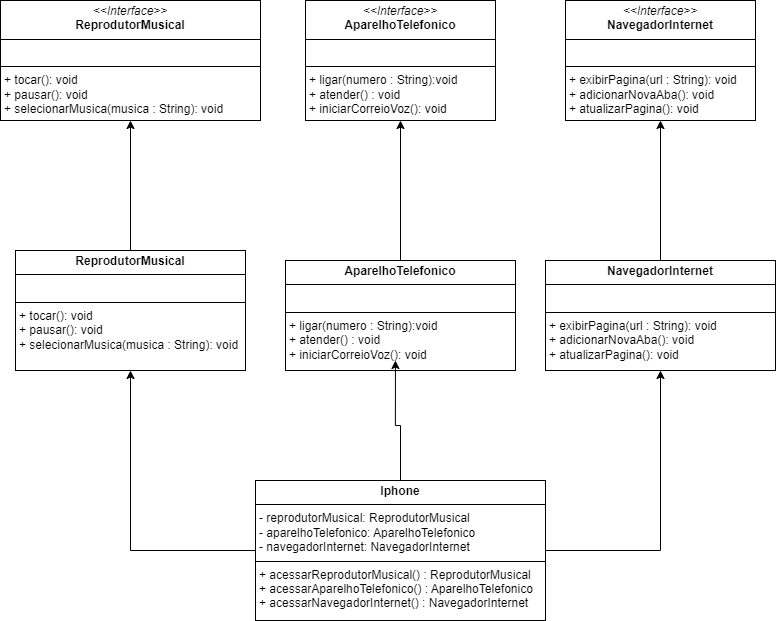

The diagram above was exported from draw.io. Its source (the exported page's mxGraphModel, read from the mxfile embedded in the PNG):
<mxGraphModel dx="915" dy="1776" grid="1" gridSize="10" guides="1" tooltips="1" connect="1" arrows="1" fold="1" page="1" pageScale="1" pageWidth="827" pageHeight="1169" math="0" shadow="0">
  <root>
    <mxCell id="WIyWlLk6GJQsqaUBKTNV-0" />
    <mxCell id="WIyWlLk6GJQsqaUBKTNV-1" parent="WIyWlLk6GJQsqaUBKTNV-0" />
    <mxCell id="Qb8-mx6bMR4THMq1M_eb-1" style="edgeStyle=orthogonalEdgeStyle;rounded=0;orthogonalLoop=1;jettySize=auto;html=1;" parent="WIyWlLk6GJQsqaUBKTNV-1" source="CsvTfLJuGb0Cb77yFYk_-18" target="Qb8-mx6bMR4THMq1M_eb-0" edge="1">
      <mxGeometry relative="1" as="geometry" />
    </mxCell>
    <mxCell id="CsvTfLJuGb0Cb77yFYk_-18" value="&lt;p style=&quot;margin:0px;margin-top:4px;text-align:center;&quot;&gt;&lt;b&gt;ReprodutorMusical&lt;/b&gt;&lt;/p&gt;&lt;hr size=&quot;1&quot; style=&quot;border-style:solid;&quot;&gt;&lt;p style=&quot;margin:0px;margin-left:4px;&quot;&gt;&lt;br&gt;&lt;/p&gt;&lt;hr size=&quot;1&quot; style=&quot;border-style:solid;&quot;&gt;&lt;p style=&quot;margin:0px;margin-left:4px;&quot;&gt;+ tocar(): void&lt;br&gt;+ pausar(): void&lt;br&gt;+ selecionarMusica(musica : String): void&lt;br&gt;&lt;/p&gt;" style="verticalAlign=top;align=left;overflow=fill;html=1;whiteSpace=wrap;" parent="WIyWlLk6GJQsqaUBKTNV-1" vertex="1">
      <mxGeometry x="50" y="120" width="230" height="120" as="geometry" />
    </mxCell>
    <mxCell id="Qb8-mx6bMR4THMq1M_eb-5" style="edgeStyle=orthogonalEdgeStyle;rounded=0;orthogonalLoop=1;jettySize=auto;html=1;exitX=0.5;exitY=0;exitDx=0;exitDy=0;" parent="WIyWlLk6GJQsqaUBKTNV-1" source="CsvTfLJuGb0Cb77yFYk_-19" target="Qb8-mx6bMR4THMq1M_eb-4" edge="1">
      <mxGeometry relative="1" as="geometry" />
    </mxCell>
    <mxCell id="CsvTfLJuGb0Cb77yFYk_-19" value="&lt;p style=&quot;margin:0px;margin-top:4px;text-align:center;&quot;&gt;&lt;b&gt;NavegadorInternet&lt;/b&gt;&lt;/p&gt;&lt;hr size=&quot;1&quot; style=&quot;border-style:solid;&quot;&gt;&lt;p style=&quot;margin:0px;margin-left:4px;&quot;&gt;&lt;br&gt;&lt;/p&gt;&lt;hr size=&quot;1&quot; style=&quot;border-style:solid;&quot;&gt;&lt;p style=&quot;margin:0px;margin-left:4px;&quot;&gt;+ exibirPagina(url : String): void&lt;br&gt;+ adicionarNovaAba(): void&lt;br&gt;+ atualizarPagina(): void&lt;br&gt;&lt;/p&gt;" style="verticalAlign=top;align=left;overflow=fill;html=1;whiteSpace=wrap;" parent="WIyWlLk6GJQsqaUBKTNV-1" vertex="1">
      <mxGeometry x="580" y="130" width="230" height="110" as="geometry" />
    </mxCell>
    <mxCell id="Qb8-mx6bMR4THMq1M_eb-3" style="edgeStyle=orthogonalEdgeStyle;rounded=0;orthogonalLoop=1;jettySize=auto;html=1;entryX=0.5;entryY=1;entryDx=0;entryDy=0;" parent="WIyWlLk6GJQsqaUBKTNV-1" source="CsvTfLJuGb0Cb77yFYk_-20" target="Qb8-mx6bMR4THMq1M_eb-2" edge="1">
      <mxGeometry relative="1" as="geometry" />
    </mxCell>
    <mxCell id="CsvTfLJuGb0Cb77yFYk_-20" value="&lt;p style=&quot;margin:0px;margin-top:4px;text-align:center;&quot;&gt;&lt;b&gt;AparelhoTelefonico&lt;/b&gt;&lt;/p&gt;&lt;hr size=&quot;1&quot; style=&quot;border-style:solid;&quot;&gt;&lt;p style=&quot;margin:0px;margin-left:4px;&quot;&gt;&lt;br&gt;&lt;/p&gt;&lt;hr size=&quot;1&quot; style=&quot;border-style:solid;&quot;&gt;&lt;p style=&quot;margin:0px;margin-left:4px;&quot;&gt;+ ligar(numero : String):void&lt;br&gt;+ atender() : void&lt;br&gt;&lt;span style=&quot;background-color: initial;&quot;&gt;+ iniciarCorreioVoz(): void&lt;/span&gt;&lt;br&gt;&lt;/p&gt;" style="verticalAlign=top;align=left;overflow=fill;html=1;whiteSpace=wrap;" parent="WIyWlLk6GJQsqaUBKTNV-1" vertex="1">
      <mxGeometry x="320" y="130" width="230" height="110" as="geometry" />
    </mxCell>
    <mxCell id="CsvTfLJuGb0Cb77yFYk_-22" style="edgeStyle=orthogonalEdgeStyle;rounded=0;orthogonalLoop=1;jettySize=auto;html=1;exitX=0;exitY=0.5;exitDx=0;exitDy=0;" parent="WIyWlLk6GJQsqaUBKTNV-1" source="CsvTfLJuGb0Cb77yFYk_-21" target="CsvTfLJuGb0Cb77yFYk_-18" edge="1">
      <mxGeometry relative="1" as="geometry">
        <mxPoint x="430" y="280" as="sourcePoint" />
      </mxGeometry>
    </mxCell>
    <mxCell id="CsvTfLJuGb0Cb77yFYk_-23" style="edgeStyle=orthogonalEdgeStyle;rounded=0;orthogonalLoop=1;jettySize=auto;html=1;exitX=0.5;exitY=0;exitDx=0;exitDy=0;entryX=0.478;entryY=0.909;entryDx=0;entryDy=0;entryPerimeter=0;" parent="WIyWlLk6GJQsqaUBKTNV-1" source="CsvTfLJuGb0Cb77yFYk_-21" target="CsvTfLJuGb0Cb77yFYk_-20" edge="1">
      <mxGeometry relative="1" as="geometry" />
    </mxCell>
    <mxCell id="CsvTfLJuGb0Cb77yFYk_-24" style="edgeStyle=orthogonalEdgeStyle;rounded=0;orthogonalLoop=1;jettySize=auto;html=1;exitX=1;exitY=0.5;exitDx=0;exitDy=0;entryX=0.5;entryY=1;entryDx=0;entryDy=0;" parent="WIyWlLk6GJQsqaUBKTNV-1" source="CsvTfLJuGb0Cb77yFYk_-21" target="CsvTfLJuGb0Cb77yFYk_-19" edge="1">
      <mxGeometry relative="1" as="geometry" />
    </mxCell>
    <mxCell id="CsvTfLJuGb0Cb77yFYk_-21" value="&lt;p style=&quot;margin:0px;margin-top:4px;text-align:center;&quot;&gt;&lt;b&gt;Iphone&lt;/b&gt;&lt;/p&gt;&lt;hr size=&quot;1&quot; style=&quot;border-style:solid;&quot;&gt;&lt;p style=&quot;margin:0px;margin-left:4px;&quot;&gt;- reprodutorMusical: ReprodutorMusical&lt;/p&gt;&lt;p style=&quot;margin:0px;margin-left:4px;&quot;&gt;- aparelhoTelefonico: AparelhoTelefonico&lt;/p&gt;&lt;p style=&quot;margin:0px;margin-left:4px;&quot;&gt;- navegadorInternet: NavegadorInternet&lt;/p&gt;&lt;hr size=&quot;1&quot; style=&quot;border-style:solid;&quot;&gt;&lt;p style=&quot;margin:0px;margin-left:4px;&quot;&gt;+ acessarReprodutorMusical() : ReprodutorMusical&lt;/p&gt;&lt;p style=&quot;margin:0px;margin-left:4px;&quot;&gt;+ acessarAparelhoTelefonico() : AparelhoTelefonico&lt;/p&gt;&lt;p style=&quot;margin:0px;margin-left:4px;&quot;&gt;+ acessarNavegadorInternet() : NavegadorInternet&lt;/p&gt;" style="verticalAlign=top;align=left;overflow=fill;html=1;whiteSpace=wrap;" parent="WIyWlLk6GJQsqaUBKTNV-1" vertex="1">
      <mxGeometry x="290" y="350" width="290" height="140" as="geometry" />
    </mxCell>
    <mxCell id="Qb8-mx6bMR4THMq1M_eb-0" value="&lt;p style=&quot;margin:0px;margin-top:4px;text-align:center;&quot;&gt;&lt;i&gt;&amp;lt;&amp;lt;Interface&amp;gt;&amp;gt;&lt;/i&gt;&lt;br&gt;&lt;b&gt;ReprodutorMusical&lt;/b&gt;&lt;/p&gt;&lt;hr size=&quot;1&quot; style=&quot;border-style:solid;&quot;&gt;&lt;p style=&quot;margin:0px;margin-left:4px;&quot;&gt;&lt;br&gt;&lt;/p&gt;&lt;hr size=&quot;1&quot; style=&quot;border-style:solid;&quot;&gt;&lt;p style=&quot;margin:0px;margin-left:4px;&quot;&gt;+ tocar(): void&lt;br&gt;+ pausar(): void&lt;br&gt;+ selecionarMusica(musica : String): void&lt;br&gt;&lt;/p&gt;" style="verticalAlign=top;align=left;overflow=fill;html=1;whiteSpace=wrap;" parent="WIyWlLk6GJQsqaUBKTNV-1" vertex="1">
      <mxGeometry x="35" y="-130" width="260" height="120" as="geometry" />
    </mxCell>
    <mxCell id="Qb8-mx6bMR4THMq1M_eb-2" value="&lt;p style=&quot;margin:0px;margin-top:4px;text-align:center;&quot;&gt;&lt;i&gt;&amp;lt;&amp;lt;Interface&amp;gt;&amp;gt;&lt;/i&gt;&lt;br&gt;&lt;b&gt;AparelhoTelefonico&lt;/b&gt;&lt;/p&gt;&lt;hr size=&quot;1&quot; style=&quot;border-style:solid;&quot;&gt;&lt;p style=&quot;margin:0px;margin-left:4px;&quot;&gt;&lt;br&gt;&lt;/p&gt;&lt;hr size=&quot;1&quot; style=&quot;border-style:solid;&quot;&gt;&lt;p style=&quot;margin:0px;margin-left:4px;&quot;&gt;+ ligar(numero : String):void&lt;br&gt;+ atender() : void&lt;br&gt;&lt;span style=&quot;background-color: initial;&quot;&gt;+ iniciarCorreioVoz(): void&lt;/span&gt;&lt;br&gt;&lt;/p&gt;" style="verticalAlign=top;align=left;overflow=fill;html=1;whiteSpace=wrap;" parent="WIyWlLk6GJQsqaUBKTNV-1" vertex="1">
      <mxGeometry x="340" y="-130" width="190" height="120" as="geometry" />
    </mxCell>
    <mxCell id="Qb8-mx6bMR4THMq1M_eb-4" value="&lt;p style=&quot;margin:0px;margin-top:4px;text-align:center;&quot;&gt;&lt;i&gt;&amp;lt;&amp;lt;Interface&amp;gt;&amp;gt;&lt;/i&gt;&lt;br&gt;&lt;b&gt;NavegadorInternet&lt;/b&gt;&lt;/p&gt;&lt;hr size=&quot;1&quot; style=&quot;border-style:solid;&quot;&gt;&lt;p style=&quot;margin:0px;margin-left:4px;&quot;&gt;&lt;br&gt;&lt;/p&gt;&lt;hr size=&quot;1&quot; style=&quot;border-style:solid;&quot;&gt;&lt;p style=&quot;margin:0px;margin-left:4px;&quot;&gt;+ exibirPagina(url : String): void&lt;br&gt;+ adicionarNovaAba(): void&lt;br&gt;+ atualizarPagina(): void&lt;br&gt;&lt;/p&gt;" style="verticalAlign=top;align=left;overflow=fill;html=1;whiteSpace=wrap;" parent="WIyWlLk6GJQsqaUBKTNV-1" vertex="1">
      <mxGeometry x="600" y="-130" width="190" height="120" as="geometry" />
    </mxCell>
    <mxCell id="Qb8-mx6bMR4THMq1M_eb-6" style="edgeStyle=orthogonalEdgeStyle;rounded=0;orthogonalLoop=1;jettySize=auto;html=1;exitX=0.5;exitY=1;exitDx=0;exitDy=0;" parent="WIyWlLk6GJQsqaUBKTNV-1" source="Qb8-mx6bMR4THMq1M_eb-4" target="Qb8-mx6bMR4THMq1M_eb-4" edge="1">
      <mxGeometry relative="1" as="geometry" />
    </mxCell>
  </root>
</mxGraphModel>